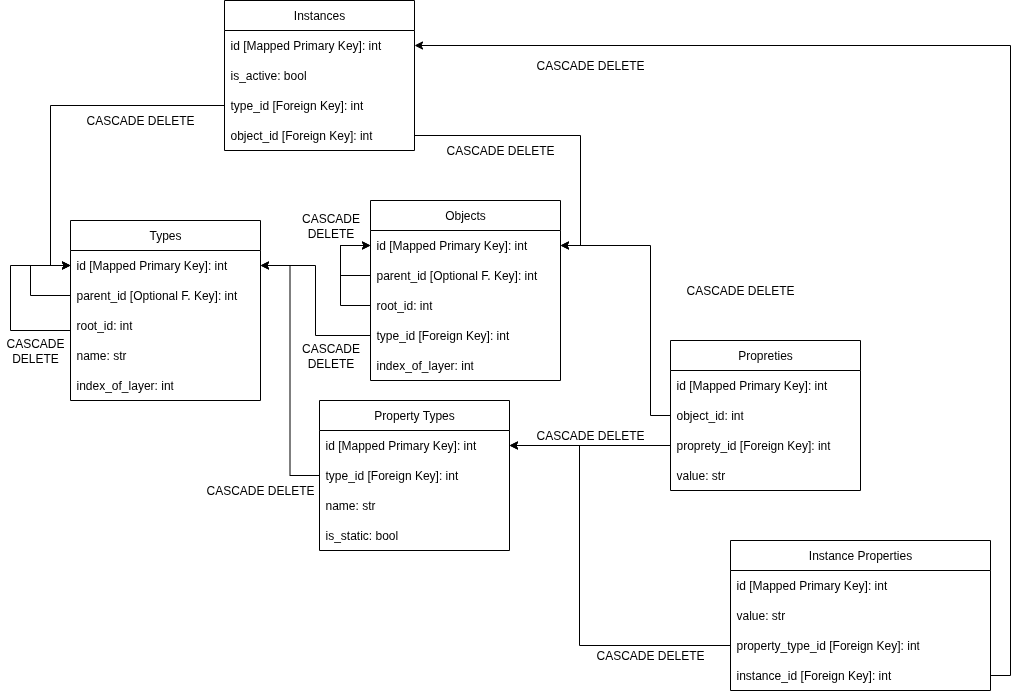

The diagram above was exported from draw.io. Its source (the exported page's mxGraphModel, read from the mxfile embedded in the PNG):
<mxGraphModel dx="1623" dy="757" grid="1" gridSize="10" guides="1" tooltips="1" connect="1" arrows="1" fold="1" page="1" pageScale="1" pageWidth="827" pageHeight="1169" background="#ffffff" math="0" shadow="0">
  <root>
    <mxCell id="0" />
    <mxCell id="1" parent="0" />
    <mxCell id="j2Xz1j5XOUfLydw5FJX_-25" value="Types" style="swimlane;fontStyle=0;childLayout=stackLayout;horizontal=1;startSize=30;horizontalStack=0;resizeParent=1;resizeParentMax=0;resizeLast=0;collapsible=1;marginBottom=0;whiteSpace=wrap;html=1;" parent="1" vertex="1">
      <mxGeometry x="70" y="440" width="190" height="180" as="geometry" />
    </mxCell>
    <mxCell id="j2Xz1j5XOUfLydw5FJX_-26" value="id [Mapped Primary Key]: int" style="text;strokeColor=none;fillColor=none;align=left;verticalAlign=middle;spacingLeft=4;spacingRight=4;overflow=hidden;points=[[0,0.5],[1,0.5]];portConstraint=eastwest;rotatable=0;whiteSpace=wrap;html=1;" parent="j2Xz1j5XOUfLydw5FJX_-25" vertex="1">
      <mxGeometry y="30" width="190" height="30" as="geometry" />
    </mxCell>
    <mxCell id="j2Xz1j5XOUfLydw5FJX_-68" style="edgeStyle=orthogonalEdgeStyle;rounded=0;orthogonalLoop=1;jettySize=auto;html=1;exitX=0;exitY=0.5;exitDx=0;exitDy=0;entryX=0;entryY=0.5;entryDx=0;entryDy=0;" parent="j2Xz1j5XOUfLydw5FJX_-25" source="j2Xz1j5XOUfLydw5FJX_-28" target="j2Xz1j5XOUfLydw5FJX_-26" edge="1">
      <mxGeometry relative="1" as="geometry">
        <mxPoint x="-50" y="40" as="targetPoint" />
        <Array as="points">
          <mxPoint x="-40" y="75" />
          <mxPoint x="-40" y="45" />
        </Array>
      </mxGeometry>
    </mxCell>
    <mxCell id="j2Xz1j5XOUfLydw5FJX_-28" value="parent_id [Optional F. Key]: int" style="text;strokeColor=none;fillColor=none;align=left;verticalAlign=middle;spacingLeft=4;spacingRight=4;overflow=hidden;points=[[0,0.5],[1,0.5]];portConstraint=eastwest;rotatable=0;whiteSpace=wrap;html=1;" parent="j2Xz1j5XOUfLydw5FJX_-25" vertex="1">
      <mxGeometry y="60" width="190" height="30" as="geometry" />
    </mxCell>
    <mxCell id="j2Xz1j5XOUfLydw5FJX_-69" style="edgeStyle=orthogonalEdgeStyle;rounded=0;orthogonalLoop=1;jettySize=auto;html=1;exitX=0;exitY=0.5;exitDx=0;exitDy=0;entryX=0;entryY=0.5;entryDx=0;entryDy=0;" parent="j2Xz1j5XOUfLydw5FJX_-25" source="j2Xz1j5XOUfLydw5FJX_-29" target="j2Xz1j5XOUfLydw5FJX_-26" edge="1">
      <mxGeometry relative="1" as="geometry">
        <Array as="points">
          <mxPoint y="110" />
          <mxPoint x="-60" y="110" />
          <mxPoint x="-60" y="45" />
        </Array>
      </mxGeometry>
    </mxCell>
    <mxCell id="j2Xz1j5XOUfLydw5FJX_-29" value="root_id: int" style="text;strokeColor=none;fillColor=none;align=left;verticalAlign=middle;spacingLeft=4;spacingRight=4;overflow=hidden;points=[[0,0.5],[1,0.5]];portConstraint=eastwest;rotatable=0;whiteSpace=wrap;html=1;" parent="j2Xz1j5XOUfLydw5FJX_-25" vertex="1">
      <mxGeometry y="90" width="190" height="30" as="geometry" />
    </mxCell>
    <mxCell id="j2Xz1j5XOUfLydw5FJX_-27" value="name: str" style="text;strokeColor=none;fillColor=none;align=left;verticalAlign=middle;spacingLeft=4;spacingRight=4;overflow=hidden;points=[[0,0.5],[1,0.5]];portConstraint=eastwest;rotatable=0;whiteSpace=wrap;html=1;" parent="j2Xz1j5XOUfLydw5FJX_-25" vertex="1">
      <mxGeometry y="120" width="190" height="30" as="geometry" />
    </mxCell>
    <mxCell id="j2Xz1j5XOUfLydw5FJX_-30" value="index_of_layer: int" style="text;strokeColor=none;fillColor=none;align=left;verticalAlign=middle;spacingLeft=4;spacingRight=4;overflow=hidden;points=[[0,0.5],[1,0.5]];portConstraint=eastwest;rotatable=0;whiteSpace=wrap;html=1;" parent="j2Xz1j5XOUfLydw5FJX_-25" vertex="1">
      <mxGeometry y="150" width="190" height="30" as="geometry" />
    </mxCell>
    <mxCell id="j2Xz1j5XOUfLydw5FJX_-31" value="Objects" style="swimlane;fontStyle=0;childLayout=stackLayout;horizontal=1;startSize=30;horizontalStack=0;resizeParent=1;resizeParentMax=0;resizeLast=0;collapsible=1;marginBottom=0;whiteSpace=wrap;html=1;" parent="1" vertex="1">
      <mxGeometry x="370" y="420" width="190" height="180" as="geometry" />
    </mxCell>
    <mxCell id="j2Xz1j5XOUfLydw5FJX_-32" value="id [Mapped Primary Key]: int" style="text;strokeColor=none;fillColor=none;align=left;verticalAlign=middle;spacingLeft=4;spacingRight=4;overflow=hidden;points=[[0,0.5],[1,0.5]];portConstraint=eastwest;rotatable=0;whiteSpace=wrap;html=1;" parent="j2Xz1j5XOUfLydw5FJX_-31" vertex="1">
      <mxGeometry y="30" width="190" height="30" as="geometry" />
    </mxCell>
    <mxCell id="j2Xz1j5XOUfLydw5FJX_-76" style="edgeStyle=orthogonalEdgeStyle;rounded=0;orthogonalLoop=1;jettySize=auto;html=1;exitX=0;exitY=0.5;exitDx=0;exitDy=0;entryX=0;entryY=0.5;entryDx=0;entryDy=0;" parent="j2Xz1j5XOUfLydw5FJX_-31" source="j2Xz1j5XOUfLydw5FJX_-34" target="j2Xz1j5XOUfLydw5FJX_-32" edge="1">
      <mxGeometry relative="1" as="geometry">
        <Array as="points">
          <mxPoint x="-30" y="75" />
          <mxPoint x="-30" y="45" />
        </Array>
      </mxGeometry>
    </mxCell>
    <mxCell id="j2Xz1j5XOUfLydw5FJX_-34" value="parent_id [Optional F. Key]: int" style="text;strokeColor=none;fillColor=none;align=left;verticalAlign=middle;spacingLeft=4;spacingRight=4;overflow=hidden;points=[[0,0.5],[1,0.5]];portConstraint=eastwest;rotatable=0;whiteSpace=wrap;html=1;" parent="j2Xz1j5XOUfLydw5FJX_-31" vertex="1">
      <mxGeometry y="60" width="190" height="30" as="geometry" />
    </mxCell>
    <mxCell id="j2Xz1j5XOUfLydw5FJX_-77" style="edgeStyle=orthogonalEdgeStyle;rounded=0;orthogonalLoop=1;jettySize=auto;html=1;exitX=0;exitY=0.5;exitDx=0;exitDy=0;entryX=0;entryY=0.5;entryDx=0;entryDy=0;" parent="j2Xz1j5XOUfLydw5FJX_-31" source="j2Xz1j5XOUfLydw5FJX_-35" target="j2Xz1j5XOUfLydw5FJX_-32" edge="1">
      <mxGeometry relative="1" as="geometry">
        <Array as="points">
          <mxPoint x="-30" y="105" />
          <mxPoint x="-30" y="45" />
        </Array>
      </mxGeometry>
    </mxCell>
    <mxCell id="j2Xz1j5XOUfLydw5FJX_-35" value="root_id: int" style="text;strokeColor=none;fillColor=none;align=left;verticalAlign=middle;spacingLeft=4;spacingRight=4;overflow=hidden;points=[[0,0.5],[1,0.5]];portConstraint=eastwest;rotatable=0;whiteSpace=wrap;html=1;" parent="j2Xz1j5XOUfLydw5FJX_-31" vertex="1">
      <mxGeometry y="90" width="190" height="30" as="geometry" />
    </mxCell>
    <mxCell id="j2Xz1j5XOUfLydw5FJX_-33" value="type_id [Foreign Key]: int" style="text;strokeColor=none;fillColor=none;align=left;verticalAlign=middle;spacingLeft=4;spacingRight=4;overflow=hidden;points=[[0,0.5],[1,0.5]];portConstraint=eastwest;rotatable=0;whiteSpace=wrap;html=1;" parent="j2Xz1j5XOUfLydw5FJX_-31" vertex="1">
      <mxGeometry y="120" width="190" height="30" as="geometry" />
    </mxCell>
    <mxCell id="j2Xz1j5XOUfLydw5FJX_-38" value="index_of_layer: int" style="text;strokeColor=none;fillColor=none;align=left;verticalAlign=middle;spacingLeft=4;spacingRight=4;overflow=hidden;points=[[0,0.5],[1,0.5]];portConstraint=eastwest;rotatable=0;whiteSpace=wrap;html=1;" parent="j2Xz1j5XOUfLydw5FJX_-31" vertex="1">
      <mxGeometry y="150" width="190" height="30" as="geometry" />
    </mxCell>
    <mxCell id="j2Xz1j5XOUfLydw5FJX_-39" value="Propreties" style="swimlane;fontStyle=0;childLayout=stackLayout;horizontal=1;startSize=30;horizontalStack=0;resizeParent=1;resizeParentMax=0;resizeLast=0;collapsible=1;marginBottom=0;whiteSpace=wrap;html=1;" parent="1" vertex="1">
      <mxGeometry x="670" y="560" width="190" height="150" as="geometry" />
    </mxCell>
    <mxCell id="j2Xz1j5XOUfLydw5FJX_-40" value="id [Mapped Primary Key]: int" style="text;strokeColor=none;fillColor=none;align=left;verticalAlign=middle;spacingLeft=4;spacingRight=4;overflow=hidden;points=[[0,0.5],[1,0.5]];portConstraint=eastwest;rotatable=0;whiteSpace=wrap;html=1;" parent="j2Xz1j5XOUfLydw5FJX_-39" vertex="1">
      <mxGeometry y="30" width="190" height="30" as="geometry" />
    </mxCell>
    <mxCell id="j2Xz1j5XOUfLydw5FJX_-44" value="object_id: int" style="text;strokeColor=none;fillColor=none;align=left;verticalAlign=middle;spacingLeft=4;spacingRight=4;overflow=hidden;points=[[0,0.5],[1,0.5]];portConstraint=eastwest;rotatable=0;whiteSpace=wrap;html=1;" parent="j2Xz1j5XOUfLydw5FJX_-39" vertex="1">
      <mxGeometry y="60" width="190" height="30" as="geometry" />
    </mxCell>
    <mxCell id="j2Xz1j5XOUfLydw5FJX_-41" value="proprety_id [Foreign Key]: int" style="text;strokeColor=none;fillColor=none;align=left;verticalAlign=middle;spacingLeft=4;spacingRight=4;overflow=hidden;points=[[0,0.5],[1,0.5]];portConstraint=eastwest;rotatable=0;whiteSpace=wrap;html=1;" parent="j2Xz1j5XOUfLydw5FJX_-39" vertex="1">
      <mxGeometry y="90" width="190" height="30" as="geometry" />
    </mxCell>
    <mxCell id="j2Xz1j5XOUfLydw5FJX_-43" value="value: str" style="text;strokeColor=none;fillColor=none;align=left;verticalAlign=middle;spacingLeft=4;spacingRight=4;overflow=hidden;points=[[0,0.5],[1,0.5]];portConstraint=eastwest;rotatable=0;whiteSpace=wrap;html=1;" parent="j2Xz1j5XOUfLydw5FJX_-39" vertex="1">
      <mxGeometry y="120" width="190" height="30" as="geometry" />
    </mxCell>
    <mxCell id="j2Xz1j5XOUfLydw5FJX_-46" value="Property Types" style="swimlane;fontStyle=0;childLayout=stackLayout;horizontal=1;startSize=30;horizontalStack=0;resizeParent=1;resizeParentMax=0;resizeLast=0;collapsible=1;marginBottom=0;whiteSpace=wrap;html=1;" parent="1" vertex="1">
      <mxGeometry x="319" y="620" width="190" height="150" as="geometry" />
    </mxCell>
    <mxCell id="j2Xz1j5XOUfLydw5FJX_-47" value="id [Mapped Primary Key]: int" style="text;strokeColor=none;fillColor=none;align=left;verticalAlign=middle;spacingLeft=4;spacingRight=4;overflow=hidden;points=[[0,0.5],[1,0.5]];portConstraint=eastwest;rotatable=0;whiteSpace=wrap;html=1;" parent="j2Xz1j5XOUfLydw5FJX_-46" vertex="1">
      <mxGeometry y="30" width="190" height="30" as="geometry" />
    </mxCell>
    <mxCell id="j2Xz1j5XOUfLydw5FJX_-48" value="type_id [Foreign Key]: int" style="text;strokeColor=none;fillColor=none;align=left;verticalAlign=middle;spacingLeft=4;spacingRight=4;overflow=hidden;points=[[0,0.5],[1,0.5]];portConstraint=eastwest;rotatable=0;whiteSpace=wrap;html=1;" parent="j2Xz1j5XOUfLydw5FJX_-46" vertex="1">
      <mxGeometry y="60" width="190" height="30" as="geometry" />
    </mxCell>
    <mxCell id="j2Xz1j5XOUfLydw5FJX_-49" value="name: str" style="text;strokeColor=none;fillColor=none;align=left;verticalAlign=middle;spacingLeft=4;spacingRight=4;overflow=hidden;points=[[0,0.5],[1,0.5]];portConstraint=eastwest;rotatable=0;whiteSpace=wrap;html=1;" parent="j2Xz1j5XOUfLydw5FJX_-46" vertex="1">
      <mxGeometry y="90" width="190" height="30" as="geometry" />
    </mxCell>
    <mxCell id="j2Xz1j5XOUfLydw5FJX_-96" value="is_static: bool" style="text;strokeColor=none;fillColor=none;align=left;verticalAlign=middle;spacingLeft=4;spacingRight=4;overflow=hidden;points=[[0,0.5],[1,0.5]];portConstraint=eastwest;rotatable=0;whiteSpace=wrap;html=1;" parent="j2Xz1j5XOUfLydw5FJX_-46" vertex="1">
      <mxGeometry y="120" width="190" height="30" as="geometry" />
    </mxCell>
    <mxCell id="j2Xz1j5XOUfLydw5FJX_-51" value="Instances" style="swimlane;fontStyle=0;childLayout=stackLayout;horizontal=1;startSize=30;horizontalStack=0;resizeParent=1;resizeParentMax=0;resizeLast=0;collapsible=1;marginBottom=0;whiteSpace=wrap;html=1;" parent="1" vertex="1">
      <mxGeometry x="224" y="220" width="190" height="150" as="geometry" />
    </mxCell>
    <mxCell id="j2Xz1j5XOUfLydw5FJX_-52" value="id [Mapped Primary Key]: int" style="text;strokeColor=none;fillColor=none;align=left;verticalAlign=middle;spacingLeft=4;spacingRight=4;overflow=hidden;points=[[0,0.5],[1,0.5]];portConstraint=eastwest;rotatable=0;whiteSpace=wrap;html=1;" parent="j2Xz1j5XOUfLydw5FJX_-51" vertex="1">
      <mxGeometry y="30" width="190" height="30" as="geometry" />
    </mxCell>
    <mxCell id="j2Xz1j5XOUfLydw5FJX_-54" value="is_active: bool" style="text;strokeColor=none;fillColor=none;align=left;verticalAlign=middle;spacingLeft=4;spacingRight=4;overflow=hidden;points=[[0,0.5],[1,0.5]];portConstraint=eastwest;rotatable=0;whiteSpace=wrap;html=1;" parent="j2Xz1j5XOUfLydw5FJX_-51" vertex="1">
      <mxGeometry y="60" width="190" height="30" as="geometry" />
    </mxCell>
    <mxCell id="j2Xz1j5XOUfLydw5FJX_-53" value="type_id [Foreign Key]: int" style="text;strokeColor=none;fillColor=none;align=left;verticalAlign=middle;spacingLeft=4;spacingRight=4;overflow=hidden;points=[[0,0.5],[1,0.5]];portConstraint=eastwest;rotatable=0;whiteSpace=wrap;html=1;" parent="j2Xz1j5XOUfLydw5FJX_-51" vertex="1">
      <mxGeometry y="90" width="190" height="30" as="geometry" />
    </mxCell>
    <mxCell id="j2Xz1j5XOUfLydw5FJX_-55" value="object_id [Foreign Key]: int" style="text;strokeColor=none;fillColor=none;align=left;verticalAlign=middle;spacingLeft=4;spacingRight=4;overflow=hidden;points=[[0,0.5],[1,0.5]];portConstraint=eastwest;rotatable=0;whiteSpace=wrap;html=1;" parent="j2Xz1j5XOUfLydw5FJX_-51" vertex="1">
      <mxGeometry y="120" width="190" height="30" as="geometry" />
    </mxCell>
    <mxCell id="j2Xz1j5XOUfLydw5FJX_-56" value="Instance Properties" style="swimlane;fontStyle=0;childLayout=stackLayout;horizontal=1;startSize=30;horizontalStack=0;resizeParent=1;resizeParentMax=0;resizeLast=0;collapsible=1;marginBottom=0;whiteSpace=wrap;html=1;" parent="1" vertex="1">
      <mxGeometry x="730" y="760" width="260" height="150" as="geometry" />
    </mxCell>
    <mxCell id="j2Xz1j5XOUfLydw5FJX_-57" value="id [Mapped Primary Key]: int" style="text;strokeColor=none;fillColor=none;align=left;verticalAlign=middle;spacingLeft=4;spacingRight=4;overflow=hidden;points=[[0,0.5],[1,0.5]];portConstraint=eastwest;rotatable=0;whiteSpace=wrap;html=1;" parent="j2Xz1j5XOUfLydw5FJX_-56" vertex="1">
      <mxGeometry y="30" width="260" height="30" as="geometry" />
    </mxCell>
    <mxCell id="j2Xz1j5XOUfLydw5FJX_-58" value="value: str" style="text;strokeColor=none;fillColor=none;align=left;verticalAlign=middle;spacingLeft=4;spacingRight=4;overflow=hidden;points=[[0,0.5],[1,0.5]];portConstraint=eastwest;rotatable=0;whiteSpace=wrap;html=1;" parent="j2Xz1j5XOUfLydw5FJX_-56" vertex="1">
      <mxGeometry y="60" width="260" height="30" as="geometry" />
    </mxCell>
    <mxCell id="j2Xz1j5XOUfLydw5FJX_-61" value="property_type_id [Foreign Key]: int" style="text;strokeColor=none;fillColor=none;align=left;verticalAlign=middle;spacingLeft=4;spacingRight=4;overflow=hidden;points=[[0,0.5],[1,0.5]];portConstraint=eastwest;rotatable=0;whiteSpace=wrap;html=1;" parent="j2Xz1j5XOUfLydw5FJX_-56" vertex="1">
      <mxGeometry y="90" width="260" height="30" as="geometry" />
    </mxCell>
    <mxCell id="j2Xz1j5XOUfLydw5FJX_-59" value="instance_id [Foreign Key]: int" style="text;strokeColor=none;fillColor=none;align=left;verticalAlign=middle;spacingLeft=4;spacingRight=4;overflow=hidden;points=[[0,0.5],[1,0.5]];portConstraint=eastwest;rotatable=0;whiteSpace=wrap;html=1;" parent="j2Xz1j5XOUfLydw5FJX_-56" vertex="1">
      <mxGeometry y="120" width="260" height="30" as="geometry" />
    </mxCell>
    <mxCell id="j2Xz1j5XOUfLydw5FJX_-70" style="edgeStyle=orthogonalEdgeStyle;rounded=0;orthogonalLoop=1;jettySize=auto;html=1;exitX=0;exitY=0.5;exitDx=0;exitDy=0;entryX=1;entryY=0.5;entryDx=0;entryDy=0;" parent="1" source="j2Xz1j5XOUfLydw5FJX_-33" target="j2Xz1j5XOUfLydw5FJX_-26" edge="1">
      <mxGeometry relative="1" as="geometry" />
    </mxCell>
    <mxCell id="j2Xz1j5XOUfLydw5FJX_-73" style="edgeStyle=orthogonalEdgeStyle;rounded=0;orthogonalLoop=1;jettySize=auto;html=1;entryX=1;entryY=0.5;entryDx=0;entryDy=0;" parent="1" source="j2Xz1j5XOUfLydw5FJX_-48" target="j2Xz1j5XOUfLydw5FJX_-26" edge="1">
      <mxGeometry relative="1" as="geometry" />
    </mxCell>
    <mxCell id="j2Xz1j5XOUfLydw5FJX_-74" style="edgeStyle=orthogonalEdgeStyle;rounded=0;orthogonalLoop=1;jettySize=auto;html=1;exitX=0;exitY=0.5;exitDx=0;exitDy=0;entryX=1;entryY=0.5;entryDx=0;entryDy=0;" parent="1" source="j2Xz1j5XOUfLydw5FJX_-41" target="j2Xz1j5XOUfLydw5FJX_-47" edge="1">
      <mxGeometry relative="1" as="geometry" />
    </mxCell>
    <mxCell id="j2Xz1j5XOUfLydw5FJX_-75" style="edgeStyle=orthogonalEdgeStyle;rounded=0;orthogonalLoop=1;jettySize=auto;html=1;exitX=0;exitY=0.5;exitDx=0;exitDy=0;entryX=1;entryY=0.5;entryDx=0;entryDy=0;" parent="1" source="j2Xz1j5XOUfLydw5FJX_-44" target="j2Xz1j5XOUfLydw5FJX_-32" edge="1">
      <mxGeometry relative="1" as="geometry">
        <Array as="points">
          <mxPoint x="650" y="635" />
          <mxPoint x="650" y="465" />
        </Array>
      </mxGeometry>
    </mxCell>
    <mxCell id="j2Xz1j5XOUfLydw5FJX_-78" style="edgeStyle=orthogonalEdgeStyle;rounded=0;orthogonalLoop=1;jettySize=auto;html=1;exitX=1;exitY=0.5;exitDx=0;exitDy=0;entryX=1;entryY=0.5;entryDx=0;entryDy=0;" parent="1" source="j2Xz1j5XOUfLydw5FJX_-55" target="j2Xz1j5XOUfLydw5FJX_-32" edge="1">
      <mxGeometry relative="1" as="geometry" />
    </mxCell>
    <mxCell id="j2Xz1j5XOUfLydw5FJX_-80" style="edgeStyle=orthogonalEdgeStyle;rounded=0;orthogonalLoop=1;jettySize=auto;html=1;entryX=0;entryY=0.5;entryDx=0;entryDy=0;" parent="1" source="j2Xz1j5XOUfLydw5FJX_-53" target="j2Xz1j5XOUfLydw5FJX_-26" edge="1">
      <mxGeometry relative="1" as="geometry" />
    </mxCell>
    <mxCell id="j2Xz1j5XOUfLydw5FJX_-84" value="CASCADE DELETE" style="text;html=1;align=center;verticalAlign=middle;whiteSpace=wrap;rounded=0;" parent="1" vertex="1">
      <mxGeometry x="70" y="320" width="140" height="40" as="geometry" />
    </mxCell>
    <mxCell id="j2Xz1j5XOUfLydw5FJX_-86" value="CASCADE DELETE" style="text;html=1;align=center;verticalAlign=middle;whiteSpace=wrap;rounded=0;" parent="1" vertex="1">
      <mxGeometry x="430" y="350" width="140" height="40" as="geometry" />
    </mxCell>
    <mxCell id="j2Xz1j5XOUfLydw5FJX_-87" value="CASCADE DELETE" style="text;html=1;align=center;verticalAlign=middle;whiteSpace=wrap;rounded=0;" parent="1" vertex="1">
      <mxGeometry x="190" y="690" width="140" height="40" as="geometry" />
    </mxCell>
    <mxCell id="j2Xz1j5XOUfLydw5FJX_-88" value="&lt;span style=&quot;font-size: 12px;&quot;&gt;CASCADE DELETE&lt;/span&gt;" style="text;html=1;align=center;verticalAlign=middle;whiteSpace=wrap;rounded=0;fontSize=10;" parent="1" vertex="1">
      <mxGeometry x="520" y="640" width="140" height="30" as="geometry" />
    </mxCell>
    <mxCell id="j2Xz1j5XOUfLydw5FJX_-91" value="&lt;span style=&quot;font-size: 12px;&quot;&gt;CASCADE DELETE&lt;/span&gt;" style="text;html=1;align=center;verticalAlign=middle;whiteSpace=wrap;rounded=0;fontSize=10;" parent="1" vertex="1">
      <mxGeometry y="555" width="70" height="30" as="geometry" />
    </mxCell>
    <mxCell id="j2Xz1j5XOUfLydw5FJX_-92" value="&lt;span style=&quot;font-size: 12px;&quot;&gt;CASCADE DELETE&lt;/span&gt;" style="text;html=1;align=center;verticalAlign=middle;whiteSpace=wrap;rounded=0;fontSize=10;" parent="1" vertex="1">
      <mxGeometry x="670" y="495" width="140" height="30" as="geometry" />
    </mxCell>
    <mxCell id="j2Xz1j5XOUfLydw5FJX_-93" value="&lt;span style=&quot;font-size: 12px;&quot;&gt;CASCADE DELETE&lt;/span&gt;" style="text;html=1;align=center;verticalAlign=middle;whiteSpace=wrap;rounded=0;fontSize=10;" parent="1" vertex="1">
      <mxGeometry x="280" y="560" width="101" height="30" as="geometry" />
    </mxCell>
    <mxCell id="j2Xz1j5XOUfLydw5FJX_-95" value="&lt;span style=&quot;font-size: 12px;&quot;&gt;CASCADE DELETE&lt;/span&gt;" style="text;html=1;align=center;verticalAlign=middle;whiteSpace=wrap;rounded=0;fontSize=10;" parent="1" vertex="1">
      <mxGeometry x="290" y="430" width="81" height="30" as="geometry" />
    </mxCell>
    <mxCell id="j2Xz1j5XOUfLydw5FJX_-97" style="edgeStyle=orthogonalEdgeStyle;rounded=0;orthogonalLoop=1;jettySize=auto;html=1;exitX=0;exitY=0.5;exitDx=0;exitDy=0;entryX=1;entryY=0.5;entryDx=0;entryDy=0;" parent="1" source="j2Xz1j5XOUfLydw5FJX_-61" target="j2Xz1j5XOUfLydw5FJX_-47" edge="1">
      <mxGeometry relative="1" as="geometry">
        <Array as="points">
          <mxPoint x="579" y="865" />
          <mxPoint x="579" y="665" />
        </Array>
      </mxGeometry>
    </mxCell>
    <mxCell id="j2Xz1j5XOUfLydw5FJX_-99" style="edgeStyle=orthogonalEdgeStyle;rounded=0;orthogonalLoop=1;jettySize=auto;html=1;exitX=1;exitY=0.5;exitDx=0;exitDy=0;entryX=1;entryY=0.5;entryDx=0;entryDy=0;" parent="1" source="j2Xz1j5XOUfLydw5FJX_-59" target="j2Xz1j5XOUfLydw5FJX_-52" edge="1">
      <mxGeometry relative="1" as="geometry" />
    </mxCell>
    <mxCell id="j2Xz1j5XOUfLydw5FJX_-101" value="&lt;span style=&quot;font-size: 12px;&quot;&gt;CASCADE DELETE&lt;/span&gt;" style="text;html=1;align=center;verticalAlign=middle;whiteSpace=wrap;rounded=0;fontSize=10;" parent="1" vertex="1">
      <mxGeometry x="580" y="860" width="140" height="30" as="geometry" />
    </mxCell>
    <mxCell id="j2Xz1j5XOUfLydw5FJX_-103" value="&lt;span style=&quot;font-size: 12px;&quot;&gt;CASCADE DELETE&lt;/span&gt;" style="text;html=1;align=center;verticalAlign=middle;whiteSpace=wrap;rounded=0;fontSize=10;" parent="1" vertex="1">
      <mxGeometry x="520" y="270" width="140" height="30" as="geometry" />
    </mxCell>
  </root>
</mxGraphModel>